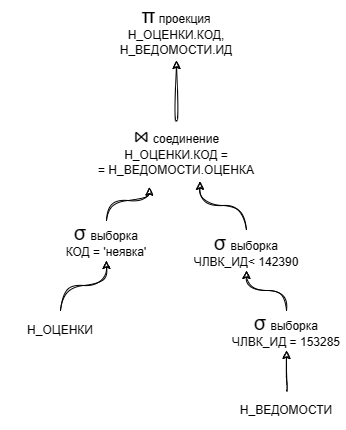

The diagram above was exported from draw.io. Its source (the exported page's mxGraphModel, read from the mxfile embedded in the PNG):
<mxGraphModel dx="1126" dy="619" grid="1" gridSize="10" guides="1" tooltips="1" connect="1" arrows="1" fold="1" page="1" pageScale="1" pageWidth="827" pageHeight="1169" math="0" shadow="0">
  <root>
    <mxCell id="fJrIqwOVSBeejMtJ57Tm-0" />
    <mxCell id="fJrIqwOVSBeejMtJ57Tm-1" parent="fJrIqwOVSBeejMtJ57Tm-0" />
    <mxCell id="HbfbccSffSW5YbSu-lwn-41" style="edgeStyle=orthogonalEdgeStyle;rounded=0;sketch=1;orthogonalLoop=1;jettySize=auto;html=1;entryX=0.5;entryY=1;entryDx=0;entryDy=0;curved=1;" parent="fJrIqwOVSBeejMtJ57Tm-1" source="HbfbccSffSW5YbSu-lwn-19" target="HbfbccSffSW5YbSu-lwn-37" edge="1">
      <mxGeometry relative="1" as="geometry" />
    </mxCell>
    <mxCell id="HbfbccSffSW5YbSu-lwn-19" value="Н_ОЦЕНКИ" style="text;html=1;fillColor=none;align=center;verticalAlign=middle;whiteSpace=wrap;rounded=0;shadow=0;glass=0;sketch=1;" parent="fJrIqwOVSBeejMtJ57Tm-1" vertex="1">
      <mxGeometry x="354" y="380" width="120" height="40" as="geometry" />
    </mxCell>
    <mxCell id="HbfbccSffSW5YbSu-lwn-40" style="edgeStyle=orthogonalEdgeStyle;rounded=0;sketch=1;orthogonalLoop=1;jettySize=auto;html=1;curved=1;" parent="fJrIqwOVSBeejMtJ57Tm-1" source="wklAqiqqqx-YjaLraYKx-0" target="HbfbccSffSW5YbSu-lwn-39" edge="1">
      <mxGeometry relative="1" as="geometry" />
    </mxCell>
    <mxCell id="HbfbccSffSW5YbSu-lwn-21" value="Н_ВЕДОМОСТИ" style="text;html=1;strokeColor=none;fillColor=none;align=center;verticalAlign=middle;whiteSpace=wrap;rounded=0;shadow=0;glass=0;sketch=1;" parent="fJrIqwOVSBeejMtJ57Tm-1" vertex="1">
      <mxGeometry x="580" y="460" width="120" height="40" as="geometry" />
    </mxCell>
    <mxCell id="HbfbccSffSW5YbSu-lwn-44" style="edgeStyle=orthogonalEdgeStyle;rounded=0;sketch=1;orthogonalLoop=1;jettySize=auto;html=1;curved=1;" parent="fJrIqwOVSBeejMtJ57Tm-1" source="HbfbccSffSW5YbSu-lwn-23" target="HbfbccSffSW5YbSu-lwn-26" edge="1">
      <mxGeometry relative="1" as="geometry" />
    </mxCell>
    <mxCell id="HbfbccSffSW5YbSu-lwn-23" value="&lt;font style=&quot;border-color: var(--border-color); font-size: 20px;&quot;&gt;⋈&lt;/font&gt;&lt;font style=&quot;border-color: var(--border-color);&quot;&gt;&amp;nbsp;&lt;/font&gt;соединение&lt;br&gt;Н_ОЦЕНКИ.КОД =&lt;br&gt;= Н_ВЕДОМОСТИ.ОЦЕНКА" style="text;html=1;strokeColor=none;fillColor=none;align=center;verticalAlign=middle;whiteSpace=wrap;rounded=0;shadow=0;glass=0;sketch=1;" parent="fJrIqwOVSBeejMtJ57Tm-1" vertex="1">
      <mxGeometry x="430" y="190" width="200" height="60" as="geometry" />
    </mxCell>
    <mxCell id="HbfbccSffSW5YbSu-lwn-26" value="&lt;font style=&quot;border-color: var(--border-color); font-size: 20px;&quot;&gt;π&lt;/font&gt;&amp;nbsp;проекция&lt;br&gt;Н_ОЦЕНКИ.КОД,&lt;br&gt;Н_ВЕДОМОСТИ.ИД" style="text;html=1;strokeColor=none;fillColor=none;align=center;verticalAlign=middle;whiteSpace=wrap;rounded=0;shadow=0;glass=0;sketch=1;" parent="fJrIqwOVSBeejMtJ57Tm-1" vertex="1">
      <mxGeometry x="430" y="70" width="200" height="60" as="geometry" />
    </mxCell>
    <mxCell id="HbfbccSffSW5YbSu-lwn-42" style="edgeStyle=orthogonalEdgeStyle;rounded=0;sketch=1;orthogonalLoop=1;jettySize=auto;html=1;entryX=0.364;entryY=1.112;entryDx=0;entryDy=0;curved=1;entryPerimeter=0;" parent="fJrIqwOVSBeejMtJ57Tm-1" source="HbfbccSffSW5YbSu-lwn-37" target="HbfbccSffSW5YbSu-lwn-23" edge="1">
      <mxGeometry relative="1" as="geometry" />
    </mxCell>
    <mxCell id="HbfbccSffSW5YbSu-lwn-37" value="&lt;font style=&quot;border-color: var(--border-color); font-size: 20px;&quot;&gt;σ&lt;/font&gt;&lt;font style=&quot;border-color: var(--border-color); font-size: 15px;&quot;&gt;&amp;nbsp;&lt;/font&gt;выборка&lt;br&gt;КОД = 'неявка'" style="text;html=1;strokeColor=none;fillColor=none;align=center;verticalAlign=middle;whiteSpace=wrap;rounded=0;shadow=0;glass=0;sketch=1;" parent="fJrIqwOVSBeejMtJ57Tm-1" vertex="1">
      <mxGeometry x="400" y="290" width="120" height="40" as="geometry" />
    </mxCell>
    <mxCell id="HbfbccSffSW5YbSu-lwn-39" value="&lt;font style=&quot;border-color: var(--border-color); font-size: 20px;&quot;&gt;σ&lt;/font&gt;&lt;font style=&quot;border-color: var(--border-color); font-size: 15px;&quot;&gt;&amp;nbsp;&lt;/font&gt;выборка&lt;br&gt;ЧЛВК_ИД&amp;lt;&amp;nbsp;142390" style="text;html=1;strokeColor=none;fillColor=none;align=center;verticalAlign=middle;whiteSpace=wrap;rounded=0;shadow=0;glass=0;sketch=1;" parent="fJrIqwOVSBeejMtJ57Tm-1" vertex="1">
      <mxGeometry x="540" y="300" width="120" height="40" as="geometry" />
    </mxCell>
    <mxCell id="d7srwTe9WsHTeVwjA8hW-0" style="edgeStyle=orthogonalEdgeStyle;rounded=0;sketch=1;orthogonalLoop=1;jettySize=auto;html=1;curved=1;entryX=0.617;entryY=1.014;entryDx=0;entryDy=0;exitX=0.5;exitY=0;exitDx=0;exitDy=0;entryPerimeter=0;" edge="1" parent="fJrIqwOVSBeejMtJ57Tm-1" source="HbfbccSffSW5YbSu-lwn-39" target="HbfbccSffSW5YbSu-lwn-23">
      <mxGeometry relative="1" as="geometry">
        <mxPoint x="610" y="299.5" as="sourcePoint" />
        <mxPoint x="570" y="249.5" as="targetPoint" />
      </mxGeometry>
    </mxCell>
    <mxCell id="wklAqiqqqx-YjaLraYKx-1" value="" style="edgeStyle=orthogonalEdgeStyle;rounded=0;sketch=1;orthogonalLoop=1;jettySize=auto;html=1;curved=1;" edge="1" parent="fJrIqwOVSBeejMtJ57Tm-1" source="HbfbccSffSW5YbSu-lwn-21" target="wklAqiqqqx-YjaLraYKx-0">
      <mxGeometry relative="1" as="geometry">
        <mxPoint x="647" y="460" as="sourcePoint" />
        <mxPoint x="600" y="340" as="targetPoint" />
      </mxGeometry>
    </mxCell>
    <mxCell id="wklAqiqqqx-YjaLraYKx-0" value="&lt;font style=&quot;border-color: var(--border-color); font-size: 20px;&quot;&gt;σ&lt;/font&gt;&lt;font style=&quot;border-color: var(--border-color); font-size: 15px;&quot;&gt;&amp;nbsp;&lt;/font&gt;выборка&lt;br&gt;ЧЛВК_ИД = 153285" style="text;html=1;strokeColor=none;fillColor=none;align=center;verticalAlign=middle;whiteSpace=wrap;rounded=0;shadow=0;glass=0;sketch=1;" vertex="1" parent="fJrIqwOVSBeejMtJ57Tm-1">
      <mxGeometry x="580" y="380" width="120" height="40" as="geometry" />
    </mxCell>
  </root>
</mxGraphModel>